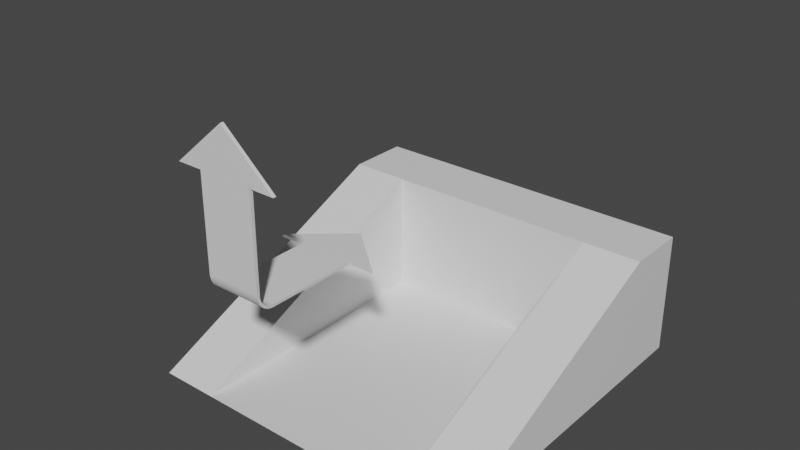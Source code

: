 # Source: gate.blend  (saved by Blender 3.3.6; exported with 4.5.12 LTS)
import bpy
from mathutils import Matrix  # noqa: F401  (used for matrix-valued properties, if any)

bpy.ops.wm.read_factory_settings(use_empty=True)
scene = bpy.context.scene
scene.name = 'Scene'

# ---- collections
col_collection = bpy.data.collections.new('Collection'); scene.collection.children.link(col_collection)

# ---- materials (node trees are filled in below, after node groups)
mat_material = bpy.data.materials.new('Material')
mat_material.alpha_threshold = 0.0
mat_material.use_transparent_shadow = False
mat_material.roughness = 0.5
mat_material.line_color = (0.0, 0.0, 0.0, 1.0)

# ---- material node trees
mat_material.use_nodes = True; mat_material.node_tree.nodes.clear()
_N = mat_material.node_tree.nodes; _L = mat_material.node_tree.links
n0 = _N.new('ShaderNodeOutputMaterial'); n0.name = 'Material Output'; n0.location = (300, 300)
n1 = _N.new('ShaderNodeBsdfPrincipled'); n1.name = 'Principled BSDF'; n1.location = (10, 300)
n1.distribution = 'GGX'
n1.subsurface_method = 'RANDOM_WALK_SKIN'
n1.inputs[3].default_value = 1.45
n1.inputs[27].default_value = (0.0, 0.0, 0.0, 1.0)
n1.inputs[28].default_value = 1.0
_L.new(n1.outputs[0], n0.inputs[0])
n0.is_active_output = True

# ---- world
world_world = bpy.data.worlds.new('World'); scene.world = world_world
world_world.use_nodes = True; world_world.node_tree.nodes.clear()
_N = world_world.node_tree.nodes; _L = world_world.node_tree.links
n0 = _N.new('ShaderNodeOutputWorld'); n0.name = 'World Output'; n0.location = (300, 300)
n1 = _N.new('ShaderNodeBackground'); n1.name = 'Background'; n1.location = (10, 300)
n1.inputs[0].default_value = (0.05088, 0.05088, 0.05088, 1.0)
_L.new(n1.outputs[0], n0.inputs[0])
n0.is_active_output = True
world_world.color = (0.05088, 0.05088, 0.05088)
world_world.use_sun_shadow = False
world_world.sun_shadow_jitter_overblur = 0.0

# ---- meshes
me_cube = bpy.data.meshes.new('Cube')
me_cube.from_pydata([], [], [])
_uv = me_cube.uv_layers.new(name='UVMap')
_uv.uv.foreach_set('vector', [])
me_cube.materials.append(mat_material)
me_cube.use_mirror_vertex_groups = False
me_cube.update()
me_cube_002 = bpy.data.meshes.new('Cube.002')
me_cube_002.from_pydata([(0.0, -12.73, 7.462), (0.8441, -12.73, 7.462), (0.8441, -12.83, 7.462), (0.8441, -10.83, 5.462), (0.0, -10.83, 5.462), (0.0, -12.83, 7.462), (0.8441, -10.83, 5.54), (0.0, -10.83, 5.54), (0.8441, -12.83, 5.987), (0.8441, -12.3, 5.462), (0.8441, -12.82, 5.905), (0.8441, -12.8, 5.825), (0.8441, -12.77, 5.749), (0.8441, -12.73, 5.678), (0.8441, -12.67, 5.616), (0.8441, -12.61, 5.562), (0.8441, -12.54, 5.519), (0.8441, -12.47, 5.488), (0.8441, -12.39, 5.469), (0.0, -12.3, 5.462), (0.0, -12.83, 5.987), (0.0, -12.39, 5.469), (0.0, -12.47, 5.488), (0.0, -12.54, 5.519), (0.0, -12.61, 5.562), (0.0, -12.67, 5.616), (0.0, -12.73, 5.678), (0.0, -12.77, 5.749), (0.0, -12.8, 5.825), (0.0, -12.82, 5.905), (0.0, -12.73, 5.968), (0.0, -12.3, 5.54), (0.0, -12.73, 5.901), (0.0, -12.71, 5.836), (0.0, -12.69, 5.774), (0.0, -12.65, 5.717), (0.0, -12.61, 5.666), (0.0, -12.56, 5.622), (0.0, -12.5, 5.587), (0.0, -12.44, 5.561), (0.0, -12.37, 5.546), (0.8441, -12.3, 5.54), (0.8441, -12.73, 5.968), (0.8441, -12.37, 5.546), (0.8441, -12.44, 5.561), (0.8441, -12.5, 5.587), (0.8441, -12.56, 5.622), (0.8441, -12.61, 5.666), (0.8441, -12.65, 5.717), (0.8441, -12.69, 5.774), (0.8441, -12.71, 5.836), (0.8441, -12.73, 5.901), (0.8441, -9.503, 5.54), (0.8441, -9.503, 5.462), (0.0, -9.503, 5.462), (0.0, -9.503, 5.54), (0.0, -12.73, 7.462), (0.8441, -12.73, 7.462), (0.8441, -12.83, 7.462), (0.0, -12.83, 7.462), (0.0, -12.73, 8.873), (0.8441, -12.73, 8.873), (0.8441, -12.83, 8.873), (0.0, -12.83, 8.873), (0.0, -8.11, 5.54), (0.0, -8.11, 5.462), (0.0, -12.73, 10.28), (1.65, -9.503, 5.54), (1.65, -9.503, 5.462), (0.0, -12.83, 10.28), (1.618, -12.73, 8.873), (1.618, -12.83, 8.873), (-0.8441, -12.73, 7.462), (-0.8441, -12.83, 7.462), (-0.8441, -10.83, 5.462), (-0.8441, -10.83, 5.54), (-0.8441, -12.83, 5.987), (-0.8441, -12.3, 5.462), (-0.8441, -12.82, 5.905), (-0.8441, -12.8, 5.825), (-0.8441, -12.77, 5.749), (-0.8441, -12.73, 5.678), (-0.8441, -12.67, 5.616), (-0.8441, -12.61, 5.562), (-0.8441, -12.54, 5.519), (-0.8441, -12.47, 5.488), (-0.8441, -12.39, 5.469), (-0.8441, -12.3, 5.54), (-0.8441, -12.73, 5.968), (-0.8441, -12.37, 5.546), (-0.8441, -12.44, 5.561), (-0.8441, -12.5, 5.587), (-0.8441, -12.56, 5.622), (-0.8441, -12.61, 5.666), (-0.8441, -12.65, 5.717), (-0.8441, -12.69, 5.774), (-0.8441, -12.71, 5.836), (-0.8441, -12.73, 5.901), (-0.8441, -9.503, 5.54), (-0.8441, -9.503, 5.462), (-0.8441, -12.73, 7.462), (-0.8441, -12.83, 7.462), (-0.8441, -12.73, 8.873), (-0.8441, -12.83, 8.873), (-1.65, -9.503, 5.54), (-1.65, -9.503, 5.462), (-1.618, -12.73, 8.873), (-1.618, -12.83, 8.873)], [], [(0, 5, 59, 56), (3, 4, 54, 53), (1, 42, 30, 0), (9, 19, 4, 3), (8, 10, 51, 42), (1, 2, 8, 42), (19, 9, 18, 21), (21, 18, 17, 22), (22, 17, 16, 23), (23, 16, 15, 24), (24, 15, 14, 25), (25, 14, 13, 26), (26, 13, 12, 27), (27, 12, 11, 28), (28, 11, 10, 29), (29, 10, 8, 20), (5, 20, 8, 2), (41, 31, 40, 43), (43, 40, 39, 44), (44, 39, 38, 45), (45, 38, 37, 46), (46, 37, 36, 47), (47, 36, 35, 48), (48, 35, 34, 49), (49, 34, 33, 50), (50, 33, 32, 51), (51, 32, 30, 42), (41, 6, 7, 31), (10, 11, 50, 51), (11, 12, 49, 50), (12, 13, 48, 49), (13, 14, 47, 48), (14, 15, 46, 47), (15, 16, 45, 46), (16, 17, 44, 45), (17, 18, 43, 44), (18, 9, 41, 43), (6, 41, 9, 3), (55, 52, 64), (6, 3, 53, 52), (4, 7, 55, 54), (7, 6, 52, 55), (56, 59, 63, 60), (5, 2, 58, 59), (2, 1, 57, 58), (1, 0, 56, 57), (63, 62, 69), (58, 57, 61, 62), (59, 58, 62, 63), (57, 56, 60, 61), (53, 54, 65), (54, 55, 64, 65), (53, 65, 68), (67, 68, 65, 64), (64, 52, 67), (61, 60, 66), (52, 53, 68, 67), (60, 63, 69, 66), (71, 70, 66, 69), (62, 61, 70, 71), (69, 62, 71), (61, 66, 70), (74, 99, 54, 4), (72, 0, 30, 88), (77, 74, 4, 19), (76, 88, 97, 78), (72, 88, 76, 73), (19, 21, 86, 77), (21, 22, 85, 86), (22, 23, 84, 85), (23, 24, 83, 84), (24, 25, 82, 83), (25, 26, 81, 82), (26, 27, 80, 81), (27, 28, 79, 80), (28, 29, 78, 79), (29, 20, 76, 78), (5, 73, 76, 20), (87, 89, 40, 31), (89, 90, 39, 40), (90, 91, 38, 39), (91, 92, 37, 38), (92, 93, 36, 37), (93, 94, 35, 36), (94, 95, 34, 35), (95, 96, 33, 34), (96, 97, 32, 33), (97, 88, 30, 32), (87, 31, 7, 75), (78, 97, 96, 79), (79, 96, 95, 80), (80, 95, 94, 81), (81, 94, 93, 82), (82, 93, 92, 83), (83, 92, 91, 84), (84, 91, 90, 85), (85, 90, 89, 86), (86, 89, 87, 77), (75, 74, 77, 87), (55, 64, 98), (75, 98, 99, 74), (7, 55, 98, 75), (5, 59, 101, 73), (73, 101, 100, 72), (72, 100, 56, 0), (63, 69, 103), (101, 103, 102, 100), (59, 63, 103, 101), (100, 102, 60, 56), (99, 65, 54), (99, 105, 65), (104, 64, 65, 105), (64, 104, 98), (102, 66, 60), (98, 104, 105, 99), (107, 69, 66, 106), (103, 107, 106, 102), (69, 107, 103), (102, 106, 66)])
_uv = me_cube_002.uv_layers.new(name='UVMap')
_uv.uv.foreach_set('vector', [0.0, 0.0, 0.0, 0.0, 0.0, 0.0, 0.0, 0.0, 0.375, 0.5, 0.375, 0.375, 0.375, 0.375, 0.375, 0.5, 0.625, 0.625, 0.5278, 0.625, 0.5557, 0.625, 0.75, 0.625, 0.09842, 0.1312, 0.09842, 0.09842, 0.375, 0.375, 0.375, 0.5, 0.164, 0.1968, 0.1384, 0.1661, 0.5235, 0.625, 0.5278, 0.625, 0.625, 0.625, 0.625, 0.75, 0.164, 0.1968, 0.5278, 0.625, 0.09842, 0.09842, 0.09842, 0.1312, 0.08303, 0.1107, 0.08303, 0.08303, 0.08303, 0.08303, 0.08303, 0.1107, 0.06801, 0.09068, 0.06801, 0.06801, 0.06801, 0.06801, 0.06801, 0.09068, 0.05374, 0.07165, 0.05374, 0.05374, 0.05374, 0.05374, 0.05374, 0.07165, 0.04057, 0.0541, 0.04057, 0.04057, 0.04057, 0.04057, 0.04057, 0.0541, 0.0, 0.0, 0.0, 0.0, 0.0, 0.0, 0.0, 0.0, 0.06762, 0.08114, 0.08114, 0.08114, 0.08114, 0.08114, 0.06762, 0.08114, 0.08957, 0.1075, 0.1075, 0.1075, 0.1075, 0.1075, 0.08957, 0.1075, 0.1133, 0.136, 0.136, 0.136, 0.136, 0.136, 0.1133, 0.136, 0.1384, 0.1661, 0.1661, 0.1661, 0.1661, 0.1661, 0.1384, 0.1661, 0.164, 0.1968, 0.1968, 0.1968, 0.75, 0.75, 0.1968, 0.1968, 0.164, 0.1968, 0.625, 0.75, 0.5, 0.5969, 0.5, 0.5688, 0.5, 0.5776, 0.5, 0.6013, 0.5, 0.6013, 0.5, 0.5776, 0.5, 0.5861, 0.5, 0.6056, 0.5, 0.6056, 0.5, 0.5861, 0.5, 0.5943, 0.5, 0.6096, 0.5, 0.6096, 0.5, 0.5943, 0.5, 0.6018, 0.5, 0.6134, 0.5, 0.6134, 0.5, 0.6018, 0.5, 0.625, 0.5, 0.625, 0.5, 0.625, 0.5, 0.625, 0.523, 0.625, 0.5115, 0.625, 0.5115, 0.625, 0.523, 0.625, 0.5304, 0.625, 0.5152, 0.625, 0.5152, 0.625, 0.5304, 0.625, 0.5385, 0.625, 0.5192, 0.625, 0.5192, 0.625, 0.5385, 0.625, 0.547, 0.625, 0.5235, 0.625, 0.5235, 0.625, 0.547, 0.625, 0.5557, 0.625, 0.5278, 0.625, 0.5, 0.5969, 0.5, 0.5, 0.5, 0.375, 0.5, 0.5688, 0.1384, 0.1661, 0.1133, 0.136, 0.5192, 0.625, 0.5235, 0.625, 0.1133, 0.136, 0.08957, 0.1075, 0.5152, 0.625, 0.5192, 0.625, 0.08957, 0.1075, 0.06762, 0.08114, 0.5115, 0.625, 0.5152, 0.625, 0.06762, 0.08114, 0.0, 0.0, 0.5, 0.625, 0.5115, 0.625, 0.0, 0.0, 0.04057, 0.0541, 0.5, 0.6134, 0.5, 0.625, 0.04057, 0.0541, 0.05374, 0.07165, 0.5, 0.6096, 0.5, 0.6134, 0.05374, 0.07165, 0.06801, 0.09068, 0.5, 0.6056, 0.5, 0.6096, 0.06801, 0.09068, 0.08303, 0.1107, 0.5, 0.6013, 0.5, 0.6056, 0.08303, 0.1107, 0.09842, 0.1312, 0.5, 0.5969, 0.5, 0.6013, 0.5, 0.5, 0.5, 0.5969, 0.09842, 0.1312, 0.375, 0.5, 0.5, 0.375, 0.5, 0.5, 0.5, 0.375, 0.5, 0.5, 0.375, 0.5, 0.375, 0.5, 0.5, 0.5, 0.0, 0.0, 0.0, 0.0, 0.0, 0.0, 0.0, 0.0, 0.5, 0.375, 0.5, 0.5, 0.5, 0.5, 0.5, 0.375, 0.0, 0.0, 0.0, 0.0, 0.0, 0.0, 0.0, 0.0, 0.75, 0.75, 0.625, 0.75, 0.625, 0.75, 0.75, 0.75, 0.625, 0.75, 0.625, 0.625, 0.625, 0.625, 0.625, 0.75, 0.625, 0.625, 0.75, 0.625, 0.75, 0.625, 0.625, 0.625, 0.75, 0.75, 0.625, 0.75, 0.75, 0.75, 0.625, 0.75, 0.625, 0.625, 0.625, 0.625, 0.625, 0.75, 0.75, 0.75, 0.625, 0.75, 0.625, 0.75, 0.75, 0.75, 0.625, 0.625, 0.75, 0.625, 0.75, 0.625, 0.625, 0.625, 0.375, 0.5, 0.375, 0.375, 0.375, 0.5, 0.0, 0.0, 0.0, 0.0, 0.0, 0.0, 0.0, 0.0, 0.375, 0.5, 0.375, 0.5, 0.375, 0.5, 0.5, 0.5, 0.375, 0.5, 0.375, 0.5, 0.5, 0.5, 0.5, 0.5, 0.5, 0.5, 0.5, 0.5, 0.625, 0.625, 0.75, 0.625, 0.625, 0.625, 0.5, 0.5, 0.375, 0.5, 0.375, 0.5, 0.5, 0.5, 0.0, 0.0, 0.0, 0.0, 0.0, 0.0, 0.0, 0.0, 0.625, 0.75, 0.625, 0.625, 0.625, 0.625, 0.625, 0.75, 0.625, 0.75, 0.625, 0.625, 0.625, 0.625, 0.625, 0.75, 0.625, 0.75, 0.625, 0.75, 0.625, 0.75, 0.625, 0.625, 0.625, 0.625, 0.625, 0.625, 0.375, 0.5, 0.375, 0.5, 0.375, 0.375, 0.375, 0.375, 0.625, 0.625, 0.75, 0.625, 0.5557, 0.625, 0.5278, 0.625, 0.09842, 0.1312, 0.375, 0.5, 0.375, 0.375, 0.09842, 0.09842, 0.164, 0.1968, 0.5278, 0.625, 0.5235, 0.625, 0.1384, 0.1661, 0.625, 0.625, 0.5278, 0.625, 0.164, 0.1968, 0.625, 0.75, 0.09842, 0.09842, 0.08303, 0.08303, 0.08303, 0.1107, 0.09842, 0.1312, 0.08303, 0.08303, 0.06801, 0.06801, 0.06801, 0.09068, 0.08303, 0.1107, 0.06801, 0.06801, 0.05374, 0.05374, 0.05374, 0.07165, 0.06801, 0.09068, 0.05374, 0.05374, 0.04057, 0.04057, 0.04057, 0.0541, 0.05374, 0.07165, 0.04057, 0.04057, 0.0, 0.0, 0.0, 0.0, 0.04057, 0.0541, 0.0, 0.0, 0.08114, 0.08114, 0.06762, 0.08114, 0.0, 0.0, 0.08114, 0.08114, 0.1075, 0.1075, 0.08957, 0.1075, 0.06762, 0.08114, 0.1075, 0.1075, 0.136, 0.136, 0.1133, 0.136, 0.08957, 0.1075, 0.136, 0.136, 0.1661, 0.1661, 0.1384, 0.1661, 0.1133, 0.136, 0.1661, 0.1661, 0.1968, 0.1968, 0.164, 0.1968, 0.1384, 0.1661, 0.75, 0.75, 0.625, 0.75, 0.164, 0.1968, 0.1968, 0.1968, 0.5, 0.5969, 0.5, 0.6013, 0.5, 0.5776, 0.5, 0.5688, 0.5, 0.6013, 0.5, 0.6056, 0.5, 0.5861, 0.5, 0.5776, 0.5, 0.6056, 0.5, 0.6096, 0.5, 0.5943, 0.5, 0.5861, 0.5, 0.6096, 0.5, 0.6134, 0.5, 0.6018, 0.5, 0.5943, 0.5, 0.6134, 0.5, 0.625, 0.5, 0.625, 0.5, 0.6018, 0.5, 0.625, 0.5115, 0.625, 0.523, 0.625, 0.5, 0.625, 0.5115, 0.625, 0.5152, 0.625, 0.5304, 0.625, 0.523, 0.625, 0.5152, 0.625, 0.5192, 0.625, 0.5385, 0.625, 0.5304, 0.625, 0.5192, 0.625, 0.5235, 0.625, 0.547, 0.625, 0.5385, 0.625, 0.5235, 0.625, 0.5278, 0.625, 0.5557, 0.625, 0.547, 0.625, 0.5, 0.5969, 0.5, 0.5688, 0.5, 0.375, 0.5, 0.5, 0.1384, 0.1661, 0.5235, 0.625, 0.5192, 0.625, 0.1133, 0.136, 0.1133, 0.136, 0.5192, 0.625, 0.5152, 0.625, 0.08957, 0.1075, 0.08957, 0.1075, 0.5152, 0.625, 0.5115, 0.625, 0.06762, 0.08114, 0.06762, 0.08114, 0.5115, 0.625, 0.5, 0.625, 0.0, 0.0, 0.0, 0.0, 0.5, 0.625, 0.5, 0.6134, 0.04057, 0.0541, 0.04057, 0.0541, 0.5, 0.6134, 0.5, 0.6096, 0.05374, 0.07165, 0.05374, 0.07165, 0.5, 0.6096, 0.5, 0.6056, 0.06801, 0.09068, 0.06801, 0.09068, 0.5, 0.6056, 0.5, 0.6013, 0.08303, 0.1107, 0.08303, 0.1107, 0.5, 0.6013, 0.5, 0.5969, 0.09842, 0.1312, 0.5, 0.5, 0.375, 0.5, 0.09842, 0.1312, 0.5, 0.5969, 0.5, 0.375, 0.5, 0.375, 0.5, 0.5, 0.5, 0.5, 0.5, 0.5, 0.375, 0.5, 0.375, 0.5, 0.5, 0.375, 0.5, 0.375, 0.5, 0.5, 0.5, 0.5, 0.75, 0.75, 0.75, 0.75, 0.625, 0.75, 0.625, 0.75, 0.625, 0.75, 0.625, 0.75, 0.625, 0.625, 0.625, 0.625, 0.625, 0.625, 0.625, 0.625, 0.75, 0.625, 0.75, 0.625, 0.75, 0.75, 0.75, 0.75, 0.625, 0.75, 0.625, 0.75, 0.625, 0.75, 0.625, 0.625, 0.625, 0.625, 0.75, 0.75, 0.75, 0.75, 0.625, 0.75, 0.625, 0.75, 0.625, 0.625, 0.625, 0.625, 0.75, 0.625, 0.75, 0.625, 0.375, 0.5, 0.375, 0.5, 0.375, 0.375, 0.375, 0.5, 0.375, 0.5, 0.375, 0.5, 0.5, 0.5, 0.5, 0.5, 0.375, 0.5, 0.375, 0.5, 0.5, 0.5, 0.5, 0.5, 0.5, 0.5, 0.625, 0.625, 0.625, 0.625, 0.75, 0.625, 0.5, 0.5, 0.5, 0.5, 0.375, 0.5, 0.375, 0.5, 0.625, 0.75, 0.625, 0.75, 0.625, 0.625, 0.625, 0.625, 0.625, 0.75, 0.625, 0.75, 0.625, 0.625, 0.625, 0.625, 0.625, 0.75, 0.625, 0.75, 0.625, 0.75, 0.625, 0.625, 0.625, 0.625, 0.625, 0.625])
me_cube_002.materials.append(mat_material)
me_cube_002.use_mirror_vertex_groups = False
me_cube_002.update()
me_cube_003 = bpy.data.meshes.new('Cube.003')
me_cube_003.from_pydata([(5.484, 0.0, 4.0), (5.484, 0.0, 0.0), (5.484, -11.0, 0.0), (0.0, 0.0, 0.0), (0.0, -11.0, 0.0), (0.0, 0.0, 4.0), (3.559, -11.0, 0.0), (3.559, 0.0, 4.0), (3.559, 0.0, 0.0), (5.484, -2.035, 4.0), (5.484, -2.035, 0.0), (0.0, -2.035, 0.0), (0.0, -2.035, 4.0), (3.559, -2.035, 4.0), (3.559, -2.035, 0.0), (-5.484, 0.0, 4.0), (-5.484, 0.0, 0.0), (-5.484, -11.0, 0.0), (-3.559, -11.0, 0.0), (-3.559, 0.0, 4.0), (-3.559, 0.0, 0.0), (-5.484, -2.035, 4.0), (-5.484, -2.035, 0.0), (-3.559, -2.035, 4.0), (-3.559, -2.035, 0.0)], [], [(14, 10, 2, 6), (9, 2, 10), (8, 7, 0, 1), (12, 11, 14, 13), (2, 9, 13, 6), (14, 6, 13), (3, 5, 7, 8), (11, 4, 6, 14), (3, 8, 14, 11), (0, 7, 13, 9), (7, 5, 12, 13), (1, 0, 9, 10), (8, 1, 10, 14), (24, 18, 17, 22), (21, 22, 17), (20, 16, 15, 19), (12, 23, 24, 11), (17, 18, 23, 21), (24, 23, 18), (3, 20, 19, 5), (11, 24, 18, 4), (3, 11, 24, 20), (15, 21, 23, 19), (19, 23, 12, 5), (16, 22, 21, 15), (20, 24, 22, 16)])
_uv = me_cube_003.uv_layers.new(name='UVMap')
_uv.uv.foreach_set('vector', [0.3313, 0.5462, 0.375, 0.5462, 0.375, 0.75, 0.3313, 0.75, 0.625, 0.5462, 0.375, 0.75, 0.375, 0.5462, 0.375, 0.4563, 0.625, 0.4563, 0.625, 0.5, 0.375, 0.5, 0.0, 0.0, 0.0, 0.0, 0.0, 0.0, 0.0, 0.0, 0.375, 0.75, 0.625, 0.5462, 0.6688, 0.5462, 0.3313, 0.75, 0.3313, 0.5462, 0.3313, 0.75, 0.6688, 0.5462, 0.375, 0.375, 0.625, 0.375, 0.625, 0.4563, 0.375, 0.4563, 0.25, 0.5462, 0.25, 0.75, 0.3313, 0.75, 0.3313, 0.5462, 0.25, 0.5, 0.3313, 0.5, 0.3313, 0.5462, 0.25, 0.5462, 0.625, 0.5, 0.6688, 0.5, 0.6688, 0.5462, 0.625, 0.5462, 0.6688, 0.5, 0.75, 0.5, 0.75, 0.5462, 0.6688, 0.5462, 0.375, 0.5, 0.625, 0.5, 0.625, 0.5462, 0.375, 0.5462, 0.3313, 0.5, 0.375, 0.5, 0.375, 0.5462, 0.3313, 0.5462, 0.3313, 0.5462, 0.3313, 0.75, 0.375, 0.75, 0.375, 0.5462, 0.625, 0.5462, 0.375, 0.5462, 0.375, 0.75, 0.375, 0.4563, 0.375, 0.5, 0.625, 0.5, 0.625, 0.4563, 0.0, 0.0, 0.0, 0.0, 0.0, 0.0, 0.0, 0.0, 0.375, 0.75, 0.3313, 0.75, 0.6688, 0.5462, 0.625, 0.5462, 0.3313, 0.5462, 0.6688, 0.5462, 0.3313, 0.75, 0.375, 0.375, 0.375, 0.4563, 0.625, 0.4563, 0.625, 0.375, 0.25, 0.5462, 0.3313, 0.5462, 0.3313, 0.75, 0.25, 0.75, 0.25, 0.5, 0.25, 0.5462, 0.3313, 0.5462, 0.3313, 0.5, 0.625, 0.5, 0.625, 0.5462, 0.6688, 0.5462, 0.6688, 0.5, 0.6688, 0.5, 0.6688, 0.5462, 0.75, 0.5462, 0.75, 0.5, 0.375, 0.5, 0.375, 0.5462, 0.625, 0.5462, 0.625, 0.5, 0.3313, 0.5, 0.3313, 0.5462, 0.375, 0.5462, 0.375, 0.5])
me_cube_003.materials.append(mat_material)
me_cube_003.use_mirror_vertex_groups = False
me_cube_003.update()

# ---- objects
ob_cube = bpy.data.objects.new('Cube', me_cube)
ob_cube_002 = bpy.data.objects.new('Cube.002', me_cube_002)
ob_cube_001 = bpy.data.objects.new('Cube.001', me_cube_003)

# ---- transforms, parenting, visibility, modifiers, constraints
ob_cube.location = (0.0, 0.0, 0.0)
ob_cube.lock_rotations_4d = False
ob_cube.empty_display_type = 'ARROWS'
ob_cube.lineart.crease_threshold = 0.0
ob_cube_002.location = (0.0, 0.0, 0.0)
ob_cube_002.lock_rotations_4d = False
ob_cube_002.empty_display_type = 'ARROWS'
ob_cube_002.lineart.crease_threshold = 0.0
ob_cube_001.location = (0.0, 0.0, 0.0)
ob_cube_001.lock_rotations_4d = False
ob_cube_001.empty_display_type = 'ARROWS'
ob_cube_001.lineart.crease_threshold = 0.0

# ---- collection membership
col_collection.objects.link(ob_cube)
col_collection.objects.link(ob_cube_002)
col_collection.objects.link(ob_cube_001)

# ---- scene / render settings (as saved in the file)
scene.frame_start = 1; scene.frame_end = 250; scene.frame_set(31)
scene.render.engine = 'BLENDER_EEVEE_NEXT'
scene.cycles.sampling_pattern = 'TABULATED_SOBOL'
scene.cycles.use_light_tree = False
scene.view_settings.view_transform = 'Filmic'
bpy.context.view_layer.update()

# ---- added for rendering (the .blend has no active camera and no usable light): camera, sun
cam_auto = bpy.data.cameras.new('AutoCamera')
cam_auto.lens = 50.0
cam_auto.sensor_width = 36.0
cam_auto.clip_end = 1000.0
ob_auto_camera = bpy.data.objects.new('AutoCamera', cam_auto)
scene.collection.objects.link(ob_auto_camera)
ob_auto_camera.location = (18.2833, -28.3542, 19.7651)
ob_auto_camera.rotation_euler = (1.09748, -7.21219e-08, 0.694738)
scene.camera = ob_auto_camera
light_auto_sun = bpy.data.lights.new('AutoSun', 'SUN')
light_auto_sun.energy = 3.0
light_auto_sun.angle = 0.0523599
ob_auto_sun = bpy.data.objects.new('AutoSun', light_auto_sun)
scene.collection.objects.link(ob_auto_sun)
ob_auto_sun.rotation_euler = (0.872665, 0.174533, 0.523599)
bpy.context.view_layer.update()
